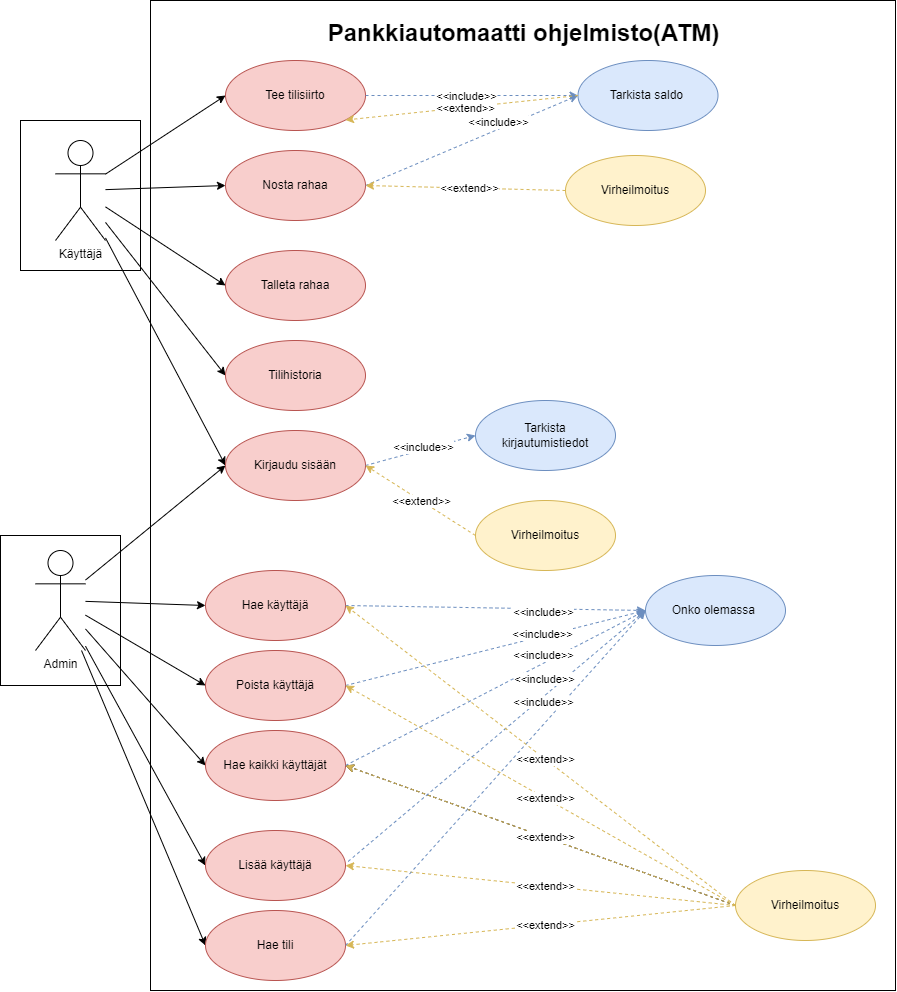

The diagram above was exported from draw.io. Its source (the exported page's mxGraphModel, read from the mxfile embedded in the PNG):
<mxGraphModel dx="1799" dy="946" grid="1" gridSize="10" guides="1" tooltips="1" connect="1" arrows="1" fold="1" page="1" pageScale="1" pageWidth="850" pageHeight="1100" math="0" shadow="0">
  <root>
    <mxCell id="0" />
    <mxCell id="1" parent="0" />
    <mxCell id="i6j3yz4PliFTx4hqitXI-147" value="" style="rounded=0;whiteSpace=wrap;html=1;" vertex="1" parent="1">
      <mxGeometry x="35" y="545" width="120" height="150" as="geometry" />
    </mxCell>
    <mxCell id="i6j3yz4PliFTx4hqitXI-146" value="" style="rounded=0;whiteSpace=wrap;html=1;" vertex="1" parent="1">
      <mxGeometry x="55" y="130" width="120" height="150" as="geometry" />
    </mxCell>
    <mxCell id="i6j3yz4PliFTx4hqitXI-143" value="" style="rounded=0;whiteSpace=wrap;html=1;" vertex="1" parent="1">
      <mxGeometry x="185" y="10" width="745" height="990" as="geometry" />
    </mxCell>
    <mxCell id="i6j3yz4PliFTx4hqitXI-19" style="rounded=0;orthogonalLoop=1;jettySize=auto;html=1;strokeColor=none;startArrow=none;startFill=0;" edge="1" parent="1" source="i6j3yz4PliFTx4hqitXI-1" target="i6j3yz4PliFTx4hqitXI-8">
      <mxGeometry relative="1" as="geometry" />
    </mxCell>
    <mxCell id="i6j3yz4PliFTx4hqitXI-23" style="rounded=0;orthogonalLoop=1;jettySize=auto;html=1;entryX=0;entryY=0.5;entryDx=0;entryDy=0;" edge="1" parent="1" source="i6j3yz4PliFTx4hqitXI-1" target="i6j3yz4PliFTx4hqitXI-8">
      <mxGeometry relative="1" as="geometry" />
    </mxCell>
    <mxCell id="i6j3yz4PliFTx4hqitXI-24" style="rounded=0;orthogonalLoop=1;jettySize=auto;html=1;entryX=0;entryY=0.5;entryDx=0;entryDy=0;" edge="1" parent="1" source="i6j3yz4PliFTx4hqitXI-1" target="i6j3yz4PliFTx4hqitXI-12">
      <mxGeometry relative="1" as="geometry" />
    </mxCell>
    <mxCell id="i6j3yz4PliFTx4hqitXI-25" style="rounded=0;orthogonalLoop=1;jettySize=auto;html=1;entryX=0;entryY=0.5;entryDx=0;entryDy=0;" edge="1" parent="1" source="i6j3yz4PliFTx4hqitXI-1" target="i6j3yz4PliFTx4hqitXI-11">
      <mxGeometry relative="1" as="geometry" />
    </mxCell>
    <mxCell id="i6j3yz4PliFTx4hqitXI-26" style="rounded=0;orthogonalLoop=1;jettySize=auto;html=1;entryX=0;entryY=0.5;entryDx=0;entryDy=0;" edge="1" parent="1" source="i6j3yz4PliFTx4hqitXI-1" target="i6j3yz4PliFTx4hqitXI-10">
      <mxGeometry relative="1" as="geometry" />
    </mxCell>
    <mxCell id="i6j3yz4PliFTx4hqitXI-27" style="rounded=0;orthogonalLoop=1;jettySize=auto;html=1;entryX=0;entryY=0.5;entryDx=0;entryDy=0;" edge="1" parent="1" source="i6j3yz4PliFTx4hqitXI-1" target="i6j3yz4PliFTx4hqitXI-9">
      <mxGeometry relative="1" as="geometry" />
    </mxCell>
    <mxCell id="i6j3yz4PliFTx4hqitXI-1" value="Käyttäjä" style="shape=umlActor;verticalLabelPosition=bottom;verticalAlign=top;html=1;" vertex="1" parent="1">
      <mxGeometry x="90" y="150" width="50" height="100" as="geometry" />
    </mxCell>
    <mxCell id="i6j3yz4PliFTx4hqitXI-7" value="&lt;h1&gt;Pankkiautomaatti ohjelmisto(ATM)&lt;/h1&gt;" style="text;align=center;fontStyle=1;verticalAlign=middle;spacingLeft=3;spacingRight=3;strokeColor=none;rotatable=0;points=[[0,0.5],[1,0.5]];portConstraint=eastwest;html=1;" vertex="1" parent="1">
      <mxGeometry x="420" y="30" width="275" height="26" as="geometry" />
    </mxCell>
    <mxCell id="i6j3yz4PliFTx4hqitXI-8" value="Kirjaudu sisään" style="ellipse;whiteSpace=wrap;html=1;fillColor=#f8cecc;strokeColor=#b85450;" vertex="1" parent="1">
      <mxGeometry x="260" y="440" width="140" height="70" as="geometry" />
    </mxCell>
    <mxCell id="i6j3yz4PliFTx4hqitXI-9" value="Tilihistoria" style="ellipse;whiteSpace=wrap;html=1;fillColor=#f8cecc;strokeColor=#b85450;" vertex="1" parent="1">
      <mxGeometry x="260" y="350" width="140" height="70" as="geometry" />
    </mxCell>
    <mxCell id="i6j3yz4PliFTx4hqitXI-10" value="Nosta rahaa" style="ellipse;whiteSpace=wrap;html=1;fillColor=#f8cecc;strokeColor=#b85450;" vertex="1" parent="1">
      <mxGeometry x="260" y="160" width="140" height="70" as="geometry" />
    </mxCell>
    <mxCell id="i6j3yz4PliFTx4hqitXI-11" value="Talleta rahaa" style="ellipse;whiteSpace=wrap;html=1;fillColor=#f8cecc;strokeColor=#b85450;" vertex="1" parent="1">
      <mxGeometry x="260" y="260" width="140" height="70" as="geometry" />
    </mxCell>
    <mxCell id="i6j3yz4PliFTx4hqitXI-12" value="Tee tilisiirto" style="ellipse;whiteSpace=wrap;html=1;fillColor=#f8cecc;strokeColor=#b85450;" vertex="1" parent="1">
      <mxGeometry x="260" y="70" width="140" height="70" as="geometry" />
    </mxCell>
    <mxCell id="i6j3yz4PliFTx4hqitXI-50" style="rounded=0;orthogonalLoop=1;jettySize=auto;html=1;strokeColor=none;startArrow=none;startFill=0;" edge="1" parent="1" source="i6j3yz4PliFTx4hqitXI-56">
      <mxGeometry relative="1" as="geometry">
        <mxPoint x="256" y="424" as="targetPoint" />
      </mxGeometry>
    </mxCell>
    <mxCell id="i6j3yz4PliFTx4hqitXI-52" style="rounded=0;orthogonalLoop=1;jettySize=auto;html=1;entryX=0;entryY=0.5;entryDx=0;entryDy=0;" edge="1" parent="1" source="i6j3yz4PliFTx4hqitXI-56" target="i6j3yz4PliFTx4hqitXI-60">
      <mxGeometry relative="1" as="geometry" />
    </mxCell>
    <mxCell id="i6j3yz4PliFTx4hqitXI-53" style="rounded=0;orthogonalLoop=1;jettySize=auto;html=1;entryX=0;entryY=0.5;entryDx=0;entryDy=0;" edge="1" parent="1" source="i6j3yz4PliFTx4hqitXI-56" target="i6j3yz4PliFTx4hqitXI-59">
      <mxGeometry relative="1" as="geometry" />
    </mxCell>
    <mxCell id="i6j3yz4PliFTx4hqitXI-54" style="rounded=0;orthogonalLoop=1;jettySize=auto;html=1;entryX=0;entryY=0.5;entryDx=0;entryDy=0;" edge="1" parent="1" source="i6j3yz4PliFTx4hqitXI-56" target="i6j3yz4PliFTx4hqitXI-58">
      <mxGeometry relative="1" as="geometry" />
    </mxCell>
    <mxCell id="i6j3yz4PliFTx4hqitXI-55" style="rounded=0;orthogonalLoop=1;jettySize=auto;html=1;entryX=0;entryY=0.5;entryDx=0;entryDy=0;" edge="1" parent="1" source="i6j3yz4PliFTx4hqitXI-56" target="i6j3yz4PliFTx4hqitXI-57">
      <mxGeometry relative="1" as="geometry" />
    </mxCell>
    <mxCell id="i6j3yz4PliFTx4hqitXI-66" style="rounded=0;orthogonalLoop=1;jettySize=auto;html=1;entryX=0;entryY=0.5;entryDx=0;entryDy=0;" edge="1" parent="1" source="i6j3yz4PliFTx4hqitXI-56" target="i6j3yz4PliFTx4hqitXI-8">
      <mxGeometry relative="1" as="geometry" />
    </mxCell>
    <mxCell id="i6j3yz4PliFTx4hqitXI-102" style="rounded=0;orthogonalLoop=1;jettySize=auto;html=1;entryX=0;entryY=0.5;entryDx=0;entryDy=0;" edge="1" parent="1" source="i6j3yz4PliFTx4hqitXI-56" target="i6j3yz4PliFTx4hqitXI-61">
      <mxGeometry relative="1" as="geometry">
        <mxPoint x="209.9999999999999" y="894.4077000473485" as="targetPoint" />
      </mxGeometry>
    </mxCell>
    <mxCell id="i6j3yz4PliFTx4hqitXI-56" value="Admin" style="shape=umlActor;verticalLabelPosition=bottom;verticalAlign=top;html=1;" vertex="1" parent="1">
      <mxGeometry x="70" y="560" width="50" height="100" as="geometry" />
    </mxCell>
    <mxCell id="i6j3yz4PliFTx4hqitXI-57" value="Lisää käyttäjä" style="ellipse;whiteSpace=wrap;html=1;fillColor=#f8cecc;strokeColor=#b85450;" vertex="1" parent="1">
      <mxGeometry x="240" y="840" width="140" height="70" as="geometry" />
    </mxCell>
    <mxCell id="i6j3yz4PliFTx4hqitXI-58" value="Hae kaikki käyttäjät" style="ellipse;whiteSpace=wrap;html=1;fillColor=#f8cecc;strokeColor=#b85450;" vertex="1" parent="1">
      <mxGeometry x="240" y="740" width="140" height="70" as="geometry" />
    </mxCell>
    <mxCell id="i6j3yz4PliFTx4hqitXI-59" value="Poista käyttäjä" style="ellipse;whiteSpace=wrap;html=1;fillColor=#f8cecc;strokeColor=#b85450;" vertex="1" parent="1">
      <mxGeometry x="240" y="660" width="140" height="70" as="geometry" />
    </mxCell>
    <mxCell id="i6j3yz4PliFTx4hqitXI-60" value="Hae käyttäjä" style="ellipse;whiteSpace=wrap;html=1;fillColor=#f8cecc;strokeColor=#b85450;" vertex="1" parent="1">
      <mxGeometry x="240" y="580" width="140" height="70" as="geometry" />
    </mxCell>
    <mxCell id="i6j3yz4PliFTx4hqitXI-61" value="Hae tili" style="ellipse;whiteSpace=wrap;html=1;fillColor=#f8cecc;strokeColor=#b85450;" vertex="1" parent="1">
      <mxGeometry x="240" y="920" width="140" height="70" as="geometry" />
    </mxCell>
    <mxCell id="i6j3yz4PliFTx4hqitXI-94" style="rounded=0;orthogonalLoop=1;jettySize=auto;html=1;exitX=1;exitY=0.5;exitDx=0;exitDy=0;entryX=0;entryY=0.5;entryDx=0;entryDy=0;dashed=1;fillColor=#dae8fc;strokeColor=#6c8ebf;" edge="1" parent="1" target="i6j3yz4PliFTx4hqitXI-100" source="i6j3yz4PliFTx4hqitXI-59">
      <mxGeometry relative="1" as="geometry">
        <mxPoint x="410" y="785" as="sourcePoint" />
        <mxPoint x="520" y="780" as="targetPoint" />
      </mxGeometry>
    </mxCell>
    <mxCell id="i6j3yz4PliFTx4hqitXI-95" value="&amp;lt;&amp;lt;include&amp;gt;&amp;gt;" style="edgeLabel;html=1;align=center;verticalAlign=middle;resizable=0;points=[];" vertex="1" connectable="0" parent="i6j3yz4PliFTx4hqitXI-94">
      <mxGeometry x="0.4733" relative="1" as="geometry">
        <mxPoint x="-24" y="3" as="offset" />
      </mxGeometry>
    </mxCell>
    <mxCell id="i6j3yz4PliFTx4hqitXI-96" value="&lt;br&gt;" style="edgeLabel;html=1;align=center;verticalAlign=middle;resizable=0;points=[];" vertex="1" connectable="0" parent="1">
      <mxGeometry x="500.001598620316" y="840.0012979397985" as="geometry" />
    </mxCell>
    <mxCell id="i6j3yz4PliFTx4hqitXI-97" style="rounded=0;orthogonalLoop=1;jettySize=auto;html=1;exitX=0;exitY=0.5;exitDx=0;exitDy=0;dashed=1;entryX=1;entryY=0.5;entryDx=0;entryDy=0;" edge="1" parent="1" source="i6j3yz4PliFTx4hqitXI-103" target="i6j3yz4PliFTx4hqitXI-58">
      <mxGeometry relative="1" as="geometry">
        <mxPoint x="670.9499960289124" y="819.4736905970701" as="sourcePoint" />
        <mxPoint x="380" y="770" as="targetPoint" />
      </mxGeometry>
    </mxCell>
    <mxCell id="i6j3yz4PliFTx4hqitXI-98" value="&amp;lt;&amp;lt;extend&amp;gt;&amp;gt;" style="edgeLabel;html=1;align=center;verticalAlign=middle;resizable=0;points=[];" vertex="1" connectable="0" parent="i6j3yz4PliFTx4hqitXI-97">
      <mxGeometry x="-0.0225" relative="1" as="geometry">
        <mxPoint as="offset" />
      </mxGeometry>
    </mxCell>
    <mxCell id="i6j3yz4PliFTx4hqitXI-100" value="Onko olemassa&amp;nbsp;" style="ellipse;whiteSpace=wrap;html=1;fillColor=#dae8fc;strokeColor=#6c8ebf;" vertex="1" parent="1">
      <mxGeometry x="680" y="585" width="140" height="70" as="geometry" />
    </mxCell>
    <mxCell id="i6j3yz4PliFTx4hqitXI-103" value="Virheilmoitus" style="ellipse;whiteSpace=wrap;html=1;fillColor=#fff2cc;strokeColor=#d6b656;" vertex="1" parent="1">
      <mxGeometry x="770" y="880" width="140" height="70" as="geometry" />
    </mxCell>
    <mxCell id="i6j3yz4PliFTx4hqitXI-104" style="rounded=0;orthogonalLoop=1;jettySize=auto;html=1;exitX=0;exitY=0.5;exitDx=0;exitDy=0;dashed=1;entryX=1;entryY=0.5;entryDx=0;entryDy=0;fillColor=#fff2cc;strokeColor=#d6b656;" edge="1" parent="1" source="i6j3yz4PliFTx4hqitXI-103" target="i6j3yz4PliFTx4hqitXI-59">
      <mxGeometry relative="1" as="geometry">
        <mxPoint x="623" y="825" as="sourcePoint" />
        <mxPoint x="390" y="785" as="targetPoint" />
      </mxGeometry>
    </mxCell>
    <mxCell id="i6j3yz4PliFTx4hqitXI-105" value="&amp;lt;&amp;lt;extend&amp;gt;&amp;gt;" style="edgeLabel;html=1;align=center;verticalAlign=middle;resizable=0;points=[];" vertex="1" connectable="0" parent="i6j3yz4PliFTx4hqitXI-104">
      <mxGeometry x="-0.0225" relative="1" as="geometry">
        <mxPoint as="offset" />
      </mxGeometry>
    </mxCell>
    <mxCell id="i6j3yz4PliFTx4hqitXI-106" style="rounded=0;orthogonalLoop=1;jettySize=auto;html=1;exitX=0;exitY=0.5;exitDx=0;exitDy=0;dashed=1;entryX=1;entryY=0.5;entryDx=0;entryDy=0;fillColor=#fff2cc;strokeColor=#d6b656;" edge="1" parent="1" source="i6j3yz4PliFTx4hqitXI-103" target="i6j3yz4PliFTx4hqitXI-58">
      <mxGeometry relative="1" as="geometry">
        <mxPoint x="633" y="835" as="sourcePoint" />
        <mxPoint x="400" y="795" as="targetPoint" />
      </mxGeometry>
    </mxCell>
    <mxCell id="i6j3yz4PliFTx4hqitXI-107" value="&amp;lt;&amp;lt;extend&amp;gt;&amp;gt;" style="edgeLabel;html=1;align=center;verticalAlign=middle;resizable=0;points=[];" vertex="1" connectable="0" parent="i6j3yz4PliFTx4hqitXI-106">
      <mxGeometry x="-0.0225" relative="1" as="geometry">
        <mxPoint as="offset" />
      </mxGeometry>
    </mxCell>
    <mxCell id="i6j3yz4PliFTx4hqitXI-108" style="rounded=0;orthogonalLoop=1;jettySize=auto;html=1;exitX=0;exitY=0.5;exitDx=0;exitDy=0;dashed=1;entryX=1;entryY=0.5;entryDx=0;entryDy=0;fillColor=#fff2cc;strokeColor=#d6b656;" edge="1" parent="1" source="i6j3yz4PliFTx4hqitXI-103" target="i6j3yz4PliFTx4hqitXI-57">
      <mxGeometry relative="1" as="geometry">
        <mxPoint x="643" y="845" as="sourcePoint" />
        <mxPoint x="410" y="805" as="targetPoint" />
      </mxGeometry>
    </mxCell>
    <mxCell id="i6j3yz4PliFTx4hqitXI-109" value="&amp;lt;&amp;lt;extend&amp;gt;&amp;gt;" style="edgeLabel;html=1;align=center;verticalAlign=middle;resizable=0;points=[];" vertex="1" connectable="0" parent="i6j3yz4PliFTx4hqitXI-108">
      <mxGeometry x="-0.0225" relative="1" as="geometry">
        <mxPoint as="offset" />
      </mxGeometry>
    </mxCell>
    <mxCell id="i6j3yz4PliFTx4hqitXI-110" style="rounded=0;orthogonalLoop=1;jettySize=auto;html=1;exitX=0;exitY=0.5;exitDx=0;exitDy=0;dashed=1;entryX=1;entryY=0.5;entryDx=0;entryDy=0;fillColor=#fff2cc;strokeColor=#d6b656;" edge="1" parent="1" source="i6j3yz4PliFTx4hqitXI-103" target="i6j3yz4PliFTx4hqitXI-61">
      <mxGeometry relative="1" as="geometry">
        <mxPoint x="653" y="855" as="sourcePoint" />
        <mxPoint x="420" y="815" as="targetPoint" />
      </mxGeometry>
    </mxCell>
    <mxCell id="i6j3yz4PliFTx4hqitXI-111" value="&amp;lt;&amp;lt;extend&amp;gt;&amp;gt;" style="edgeLabel;html=1;align=center;verticalAlign=middle;resizable=0;points=[];" vertex="1" connectable="0" parent="i6j3yz4PliFTx4hqitXI-110">
      <mxGeometry x="-0.0225" relative="1" as="geometry">
        <mxPoint as="offset" />
      </mxGeometry>
    </mxCell>
    <mxCell id="i6j3yz4PliFTx4hqitXI-112" style="rounded=0;orthogonalLoop=1;jettySize=auto;html=1;exitX=1;exitY=0.5;exitDx=0;exitDy=0;entryX=0;entryY=0.5;entryDx=0;entryDy=0;dashed=1;fillColor=#dae8fc;strokeColor=#6c8ebf;" edge="1" parent="1" source="i6j3yz4PliFTx4hqitXI-60" target="i6j3yz4PliFTx4hqitXI-100">
      <mxGeometry relative="1" as="geometry">
        <mxPoint x="390" y="785" as="sourcePoint" />
        <mxPoint x="623" y="685" as="targetPoint" />
      </mxGeometry>
    </mxCell>
    <mxCell id="i6j3yz4PliFTx4hqitXI-113" value="&amp;lt;&amp;lt;include&amp;gt;&amp;gt;" style="edgeLabel;html=1;align=center;verticalAlign=middle;resizable=0;points=[];" vertex="1" connectable="0" parent="i6j3yz4PliFTx4hqitXI-112">
      <mxGeometry x="0.4733" relative="1" as="geometry">
        <mxPoint x="-24" y="3" as="offset" />
      </mxGeometry>
    </mxCell>
    <mxCell id="i6j3yz4PliFTx4hqitXI-114" style="rounded=0;orthogonalLoop=1;jettySize=auto;html=1;exitX=1;exitY=0.5;exitDx=0;exitDy=0;entryX=0;entryY=0.5;entryDx=0;entryDy=0;dashed=1;fillColor=#dae8fc;strokeColor=#6c8ebf;" edge="1" parent="1" source="i6j3yz4PliFTx4hqitXI-58" target="i6j3yz4PliFTx4hqitXI-100">
      <mxGeometry relative="1" as="geometry">
        <mxPoint x="400" y="795" as="sourcePoint" />
        <mxPoint x="633" y="695" as="targetPoint" />
      </mxGeometry>
    </mxCell>
    <mxCell id="i6j3yz4PliFTx4hqitXI-115" value="&amp;lt;&amp;lt;include&amp;gt;&amp;gt;" style="edgeLabel;html=1;align=center;verticalAlign=middle;resizable=0;points=[];" vertex="1" connectable="0" parent="i6j3yz4PliFTx4hqitXI-114">
      <mxGeometry x="0.4733" relative="1" as="geometry">
        <mxPoint x="-24" y="3" as="offset" />
      </mxGeometry>
    </mxCell>
    <mxCell id="i6j3yz4PliFTx4hqitXI-116" style="rounded=0;orthogonalLoop=1;jettySize=auto;html=1;exitX=1.019;exitY=0.442;exitDx=0;exitDy=0;dashed=1;exitPerimeter=0;entryX=0;entryY=0.5;entryDx=0;entryDy=0;fillColor=#dae8fc;strokeColor=#6c8ebf;" edge="1" parent="1" source="i6j3yz4PliFTx4hqitXI-57" target="i6j3yz4PliFTx4hqitXI-100">
      <mxGeometry relative="1" as="geometry">
        <mxPoint x="410" y="805" as="sourcePoint" />
        <mxPoint x="643" y="705" as="targetPoint" />
      </mxGeometry>
    </mxCell>
    <mxCell id="i6j3yz4PliFTx4hqitXI-117" value="&amp;lt;&amp;lt;include&amp;gt;&amp;gt;" style="edgeLabel;html=1;align=center;verticalAlign=middle;resizable=0;points=[];" vertex="1" connectable="0" parent="i6j3yz4PliFTx4hqitXI-116">
      <mxGeometry x="0.4733" relative="1" as="geometry">
        <mxPoint x="-24" y="3" as="offset" />
      </mxGeometry>
    </mxCell>
    <mxCell id="i6j3yz4PliFTx4hqitXI-118" style="rounded=0;orthogonalLoop=1;jettySize=auto;html=1;exitX=1;exitY=0.5;exitDx=0;exitDy=0;entryX=0;entryY=0.5;entryDx=0;entryDy=0;dashed=1;fillColor=#dae8fc;strokeColor=#6c8ebf;" edge="1" parent="1" source="i6j3yz4PliFTx4hqitXI-61" target="i6j3yz4PliFTx4hqitXI-100">
      <mxGeometry relative="1" as="geometry">
        <mxPoint x="420" y="815" as="sourcePoint" />
        <mxPoint x="653" y="715" as="targetPoint" />
      </mxGeometry>
    </mxCell>
    <mxCell id="i6j3yz4PliFTx4hqitXI-119" value="&amp;lt;&amp;lt;include&amp;gt;&amp;gt;" style="edgeLabel;html=1;align=center;verticalAlign=middle;resizable=0;points=[];" vertex="1" connectable="0" parent="i6j3yz4PliFTx4hqitXI-118">
      <mxGeometry x="0.4733" relative="1" as="geometry">
        <mxPoint x="-24" y="3" as="offset" />
      </mxGeometry>
    </mxCell>
    <mxCell id="i6j3yz4PliFTx4hqitXI-120" style="rounded=0;orthogonalLoop=1;jettySize=auto;html=1;exitX=0;exitY=0.5;exitDx=0;exitDy=0;dashed=1;entryX=1;entryY=0.5;entryDx=0;entryDy=0;fillColor=#fff2cc;strokeColor=#d6b656;" edge="1" parent="1" source="i6j3yz4PliFTx4hqitXI-103" target="i6j3yz4PliFTx4hqitXI-60">
      <mxGeometry relative="1" as="geometry">
        <mxPoint x="700" y="885" as="sourcePoint" />
        <mxPoint x="390" y="705" as="targetPoint" />
      </mxGeometry>
    </mxCell>
    <mxCell id="i6j3yz4PliFTx4hqitXI-121" value="&amp;lt;&amp;lt;extend&amp;gt;&amp;gt;" style="edgeLabel;html=1;align=center;verticalAlign=middle;resizable=0;points=[];" vertex="1" connectable="0" parent="i6j3yz4PliFTx4hqitXI-120">
      <mxGeometry x="-0.0225" relative="1" as="geometry">
        <mxPoint as="offset" />
      </mxGeometry>
    </mxCell>
    <mxCell id="i6j3yz4PliFTx4hqitXI-123" value="Virheilmoitus" style="ellipse;whiteSpace=wrap;html=1;fillColor=#fff2cc;strokeColor=#d6b656;" vertex="1" parent="1">
      <mxGeometry x="510" y="510" width="140" height="70" as="geometry" />
    </mxCell>
    <mxCell id="i6j3yz4PliFTx4hqitXI-124" value="Tarkista &lt;br&gt;kirjautumistiedot" style="ellipse;whiteSpace=wrap;html=1;fillColor=#dae8fc;strokeColor=#6c8ebf;" vertex="1" parent="1">
      <mxGeometry x="510" y="410" width="140" height="70" as="geometry" />
    </mxCell>
    <mxCell id="i6j3yz4PliFTx4hqitXI-126" style="rounded=0;orthogonalLoop=1;jettySize=auto;html=1;exitX=1;exitY=0.5;exitDx=0;exitDy=0;entryX=0;entryY=0.5;entryDx=0;entryDy=0;dashed=1;fillColor=#dae8fc;strokeColor=#6c8ebf;" edge="1" parent="1" source="i6j3yz4PliFTx4hqitXI-8" target="i6j3yz4PliFTx4hqitXI-124">
      <mxGeometry relative="1" as="geometry">
        <mxPoint x="390" y="505" as="sourcePoint" />
        <mxPoint x="690" y="510" as="targetPoint" />
      </mxGeometry>
    </mxCell>
    <mxCell id="i6j3yz4PliFTx4hqitXI-127" value="&amp;lt;&amp;lt;include&amp;gt;&amp;gt;" style="edgeLabel;html=1;align=center;verticalAlign=middle;resizable=0;points=[];" vertex="1" connectable="0" parent="i6j3yz4PliFTx4hqitXI-126">
      <mxGeometry x="0.4733" relative="1" as="geometry">
        <mxPoint x="-24" y="3" as="offset" />
      </mxGeometry>
    </mxCell>
    <mxCell id="i6j3yz4PliFTx4hqitXI-128" style="rounded=0;orthogonalLoop=1;jettySize=auto;html=1;exitX=0;exitY=0.5;exitDx=0;exitDy=0;dashed=1;entryX=1;entryY=0.5;entryDx=0;entryDy=0;fillColor=#fff2cc;strokeColor=#d6b656;" edge="1" parent="1" source="i6j3yz4PliFTx4hqitXI-123" target="i6j3yz4PliFTx4hqitXI-8">
      <mxGeometry relative="1" as="geometry">
        <mxPoint x="790" y="810" as="sourcePoint" />
        <mxPoint x="400" y="510" as="targetPoint" />
      </mxGeometry>
    </mxCell>
    <mxCell id="i6j3yz4PliFTx4hqitXI-129" value="&amp;lt;&amp;lt;extend&amp;gt;&amp;gt;" style="edgeLabel;html=1;align=center;verticalAlign=middle;resizable=0;points=[];" vertex="1" connectable="0" parent="i6j3yz4PliFTx4hqitXI-128">
      <mxGeometry x="-0.0225" relative="1" as="geometry">
        <mxPoint as="offset" />
      </mxGeometry>
    </mxCell>
    <mxCell id="i6j3yz4PliFTx4hqitXI-130" value="Virheilmoitus" style="ellipse;whiteSpace=wrap;html=1;fillColor=#fff2cc;strokeColor=#d6b656;" vertex="1" parent="1">
      <mxGeometry x="600" y="165" width="140" height="70" as="geometry" />
    </mxCell>
    <mxCell id="i6j3yz4PliFTx4hqitXI-131" value="Tarkista saldo&amp;nbsp;" style="ellipse;whiteSpace=wrap;html=1;fillColor=#dae8fc;strokeColor=#6c8ebf;" vertex="1" parent="1">
      <mxGeometry x="612.5" y="70" width="140" height="70" as="geometry" />
    </mxCell>
    <mxCell id="i6j3yz4PliFTx4hqitXI-132" style="rounded=0;orthogonalLoop=1;jettySize=auto;html=1;exitX=1;exitY=0.5;exitDx=0;exitDy=0;entryX=0;entryY=0.5;entryDx=0;entryDy=0;dashed=1;fillColor=#dae8fc;strokeColor=#6c8ebf;" edge="1" parent="1" target="i6j3yz4PliFTx4hqitXI-131" source="i6j3yz4PliFTx4hqitXI-10">
      <mxGeometry relative="1" as="geometry">
        <mxPoint x="440" y="275" as="sourcePoint" />
        <mxPoint x="730" y="310" as="targetPoint" />
      </mxGeometry>
    </mxCell>
    <mxCell id="i6j3yz4PliFTx4hqitXI-133" value="&amp;lt;&amp;lt;include&amp;gt;&amp;gt;" style="edgeLabel;html=1;align=center;verticalAlign=middle;resizable=0;points=[];" vertex="1" connectable="0" parent="i6j3yz4PliFTx4hqitXI-132">
      <mxGeometry x="0.4733" relative="1" as="geometry">
        <mxPoint x="-24" y="3" as="offset" />
      </mxGeometry>
    </mxCell>
    <mxCell id="i6j3yz4PliFTx4hqitXI-134" style="rounded=0;orthogonalLoop=1;jettySize=auto;html=1;exitX=0;exitY=0.5;exitDx=0;exitDy=0;dashed=1;entryX=1;entryY=0.5;entryDx=0;entryDy=0;fillColor=#fff2cc;strokeColor=#d6b656;" edge="1" parent="1" source="i6j3yz4PliFTx4hqitXI-130" target="i6j3yz4PliFTx4hqitXI-10">
      <mxGeometry relative="1" as="geometry">
        <mxPoint x="830" y="610" as="sourcePoint" />
        <mxPoint x="440" y="275" as="targetPoint" />
      </mxGeometry>
    </mxCell>
    <mxCell id="i6j3yz4PliFTx4hqitXI-135" value="&amp;lt;&amp;lt;extend&amp;gt;&amp;gt;" style="edgeLabel;html=1;align=center;verticalAlign=middle;resizable=0;points=[];" vertex="1" connectable="0" parent="i6j3yz4PliFTx4hqitXI-134">
      <mxGeometry x="-0.0225" relative="1" as="geometry">
        <mxPoint as="offset" />
      </mxGeometry>
    </mxCell>
    <mxCell id="i6j3yz4PliFTx4hqitXI-136" style="rounded=0;orthogonalLoop=1;jettySize=auto;html=1;exitX=1;exitY=0.5;exitDx=0;exitDy=0;dashed=1;fillColor=#dae8fc;strokeColor=#6c8ebf;" edge="1" parent="1" source="i6j3yz4PliFTx4hqitXI-12" target="i6j3yz4PliFTx4hqitXI-131">
      <mxGeometry relative="1" as="geometry">
        <mxPoint x="480" y="180" as="sourcePoint" />
        <mxPoint x="630" y="180" as="targetPoint" />
      </mxGeometry>
    </mxCell>
    <mxCell id="i6j3yz4PliFTx4hqitXI-137" value="&amp;lt;&amp;lt;include&amp;gt;&amp;gt;" style="edgeLabel;html=1;align=center;verticalAlign=middle;resizable=0;points=[];" vertex="1" connectable="0" parent="i6j3yz4PliFTx4hqitXI-136">
      <mxGeometry x="0.4733" relative="1" as="geometry">
        <mxPoint x="-57" as="offset" />
      </mxGeometry>
    </mxCell>
    <mxCell id="i6j3yz4PliFTx4hqitXI-138" style="rounded=0;orthogonalLoop=1;jettySize=auto;html=1;exitX=0;exitY=0.5;exitDx=0;exitDy=0;dashed=1;entryX=1;entryY=1;entryDx=0;entryDy=0;fillColor=#fff2cc;strokeColor=#d6b656;" edge="1" parent="1" source="i6j3yz4PliFTx4hqitXI-131" target="i6j3yz4PliFTx4hqitXI-12">
      <mxGeometry relative="1" as="geometry">
        <mxPoint x="580" y="230" as="sourcePoint" />
        <mxPoint x="430" y="150" as="targetPoint" />
      </mxGeometry>
    </mxCell>
    <mxCell id="i6j3yz4PliFTx4hqitXI-139" value="&amp;lt;&amp;lt;extend&amp;gt;&amp;gt;" style="edgeLabel;html=1;align=center;verticalAlign=middle;resizable=0;points=[];" vertex="1" connectable="0" parent="i6j3yz4PliFTx4hqitXI-138">
      <mxGeometry x="-0.0225" relative="1" as="geometry">
        <mxPoint as="offset" />
      </mxGeometry>
    </mxCell>
  </root>
</mxGraphModel>